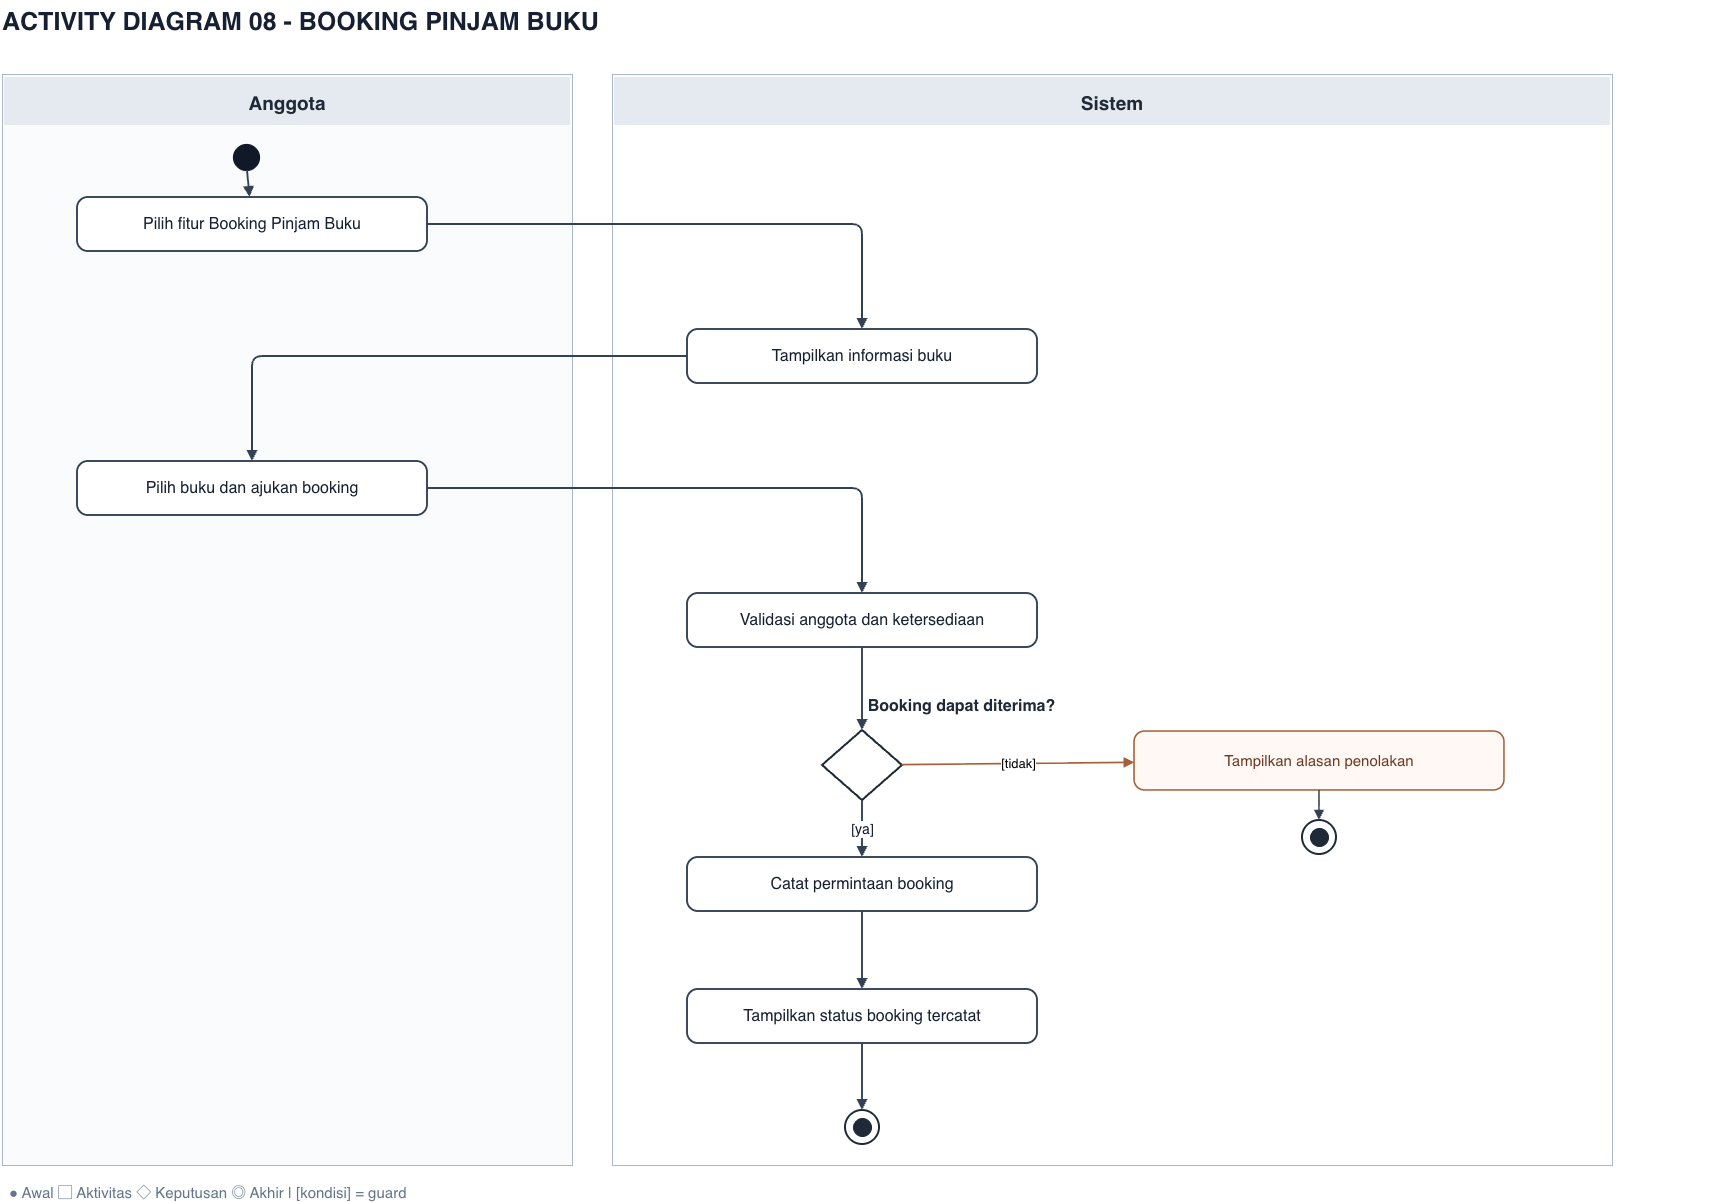

The diagram above was exported from draw.io. Its source (the exported page's mxGraphModel, read from the mxfile embedded in the PNG):
<mxGraphModel dx="1990" dy="1158" grid="1" gridSize="10" guides="1" tooltips="1" connect="1" arrows="1" fold="1" page="1" pageScale="1" pageWidth="1850" pageHeight="1359" math="0" shadow="0">
  <root>
    <mxCell id="0" />
    <mxCell id="1" parent="0" />
    <mxCell id="title" parent="1" style="text;html=1;fillColor=none;strokeColor=none;fontSize=25;fontColor=#172033;fontStyle=1;align=left;whiteSpace=wrap;" value="ACTIVITY DIAGRAM 08  -  BOOKING PINJAM BUKU" vertex="1">
      <mxGeometry height="57" width="1725" x="117.5" y="110" as="geometry" />
    </mxCell>
    <mxCell id="lane0" parent="1" style="rounded=0;fillColor=#FAFBFD;strokeColor=#AAB7C9;strokeWidth=1;connectable=0;" value="" vertex="1">
      <mxGeometry height="1091" width="570" x="120" y="184" as="geometry" />
    </mxCell>
    <mxCell id="lane_title0" parent="1" style="rounded=0;fillColor=#E5EAF0;strokeColor=none;fontColor=#1F2937;fontStyle=1;fontSize=19;align=center;verticalAlign=middle;" value="Anggota" vertex="1">
      <mxGeometry height="48" width="566" x="122" y="187" as="geometry" />
    </mxCell>
    <mxCell id="lane1" parent="1" style="rounded=0;fillColor=#FFFFFF;strokeColor=#AAB7C9;strokeWidth=1;connectable=0;" value="" vertex="1">
      <mxGeometry height="1091" width="1000" x="730" y="184" as="geometry" />
    </mxCell>
    <mxCell id="lane_title1" parent="1" style="rounded=0;fillColor=#E5EAF0;strokeColor=none;fontColor=#1F2937;fontStyle=1;fontSize=19;align=center;verticalAlign=middle;" value="Sistem" vertex="1">
      <mxGeometry height="48" width="996" x="732" y="187" as="geometry" />
    </mxCell>
    <mxCell id="legend" parent="1" style="text;html=1;strokeColor=none;fillColor=none;fontColor=#64748B;fontSize=15;align=left;" value="● Awal    ▢ Aktivitas    ◇ Keputusan    ◎ Akhir   |   [kondisi] = guard" vertex="1">
      <mxGeometry height="24" width="1400" x="125" y="1287" as="geometry" />
    </mxCell>
    <mxCell id="start" parent="1" style="ellipse;fillColor=#111827;strokeColor=#111827;strokeWidth=1.2;" value="" vertex="1">
      <mxGeometry height="26" width="26" x="351" y="254" as="geometry" />
    </mxCell>
    <mxCell id="node0" parent="1" style="rounded=1;arcSize=20;whiteSpace=wrap;html=1;fillColor=#FFFFFF;strokeColor=#334155;strokeWidth=1.9;fontColor=#172033;fontSize=16;align=center;verticalAlign=middle;spacing=7;" value="Pilih fitur Booking Pinjam Buku" vertex="1">
      <mxGeometry height="54" width="350" x="195" y="307" as="geometry" />
    </mxCell>
    <mxCell id="flow0" edge="1" parent="1" source="start" style="endArrow=block;endFill=1;edgeStyle=none;strokeColor=#334155;strokeWidth=1.9;html=1;fontSize=14;fontColor=#0F172A;labelBackgroundColor=#FFFFFF;" target="node0" value="">
      <mxGeometry relative="1" as="geometry" />
    </mxCell>
    <mxCell id="node1" parent="1" style="rounded=1;arcSize=20;whiteSpace=wrap;html=1;fillColor=#FFFFFF;strokeColor=#334155;strokeWidth=1.9;fontColor=#172033;fontSize=16;align=center;verticalAlign=middle;spacing=7;" value="Tampilkan informasi buku" vertex="1">
      <mxGeometry height="54" width="350" x="805" y="439" as="geometry" />
    </mxCell>
    <mxCell id="flow1" edge="1" parent="1" source="node0" style="endArrow=block;endFill=1;edgeStyle=orthogonalEdgeStyle;strokeColor=#334155;strokeWidth=1.9;html=1;fontSize=14;fontColor=#0F172A;labelBackgroundColor=#FFFFFF;" target="node1" value="">
      <mxGeometry relative="1" as="geometry" />
    </mxCell>
    <mxCell id="node2" parent="1" style="rounded=1;arcSize=20;whiteSpace=wrap;html=1;fillColor=#FFFFFF;strokeColor=#334155;strokeWidth=1.9;fontColor=#172033;fontSize=16;align=center;verticalAlign=middle;spacing=7;" value="Pilih buku dan ajukan booking" vertex="1">
      <mxGeometry height="54" width="350" x="195" y="571" as="geometry" />
    </mxCell>
    <mxCell id="flow2" edge="1" parent="1" source="node1" style="endArrow=block;endFill=1;edgeStyle=orthogonalEdgeStyle;strokeColor=#334155;strokeWidth=1.9;html=1;fontSize=14;fontColor=#0F172A;labelBackgroundColor=#FFFFFF;" target="node2" value="">
      <mxGeometry relative="1" as="geometry" />
    </mxCell>
    <mxCell id="node3" parent="1" style="rounded=1;arcSize=20;whiteSpace=wrap;html=1;fillColor=#FFFFFF;strokeColor=#334155;strokeWidth=1.9;fontColor=#172033;fontSize=16;align=center;verticalAlign=middle;spacing=7;" value="Validasi anggota dan ketersediaan" vertex="1">
      <mxGeometry height="54" width="350" x="805" y="703" as="geometry" />
    </mxCell>
    <mxCell id="flow3" edge="1" parent="1" source="node2" style="endArrow=block;endFill=1;edgeStyle=orthogonalEdgeStyle;strokeColor=#334155;strokeWidth=1.9;html=1;fontSize=14;fontColor=#0F172A;labelBackgroundColor=#FFFFFF;" target="node3" value="">
      <mxGeometry relative="1" as="geometry" />
    </mxCell>
    <mxCell id="node4" parent="1" style="rhombus;html=1;fillColor=#FFFFFF;strokeColor=#1F2937;strokeWidth=2;" value="" vertex="1">
      <mxGeometry height="70" width="80" x="940" y="840" as="geometry" />
    </mxCell>
    <mxCell id="label_decision4" parent="1" style="text;html=1;fillColor=none;strokeColor=none;fontSize=16;fontStyle=1;align=center;fontColor=#1F2937;whiteSpace=wrap;" value="Booking dapat diterima?" vertex="1">
      <mxGeometry height="30" width="345" x="907" y="800" as="geometry" />
    </mxCell>
    <mxCell id="flow4" edge="1" parent="1" source="node3" style="endArrow=block;endFill=1;edgeStyle=none;strokeColor=#334155;strokeWidth=1.9;html=1;fontSize=14;fontColor=#0F172A;labelBackgroundColor=#FFFFFF;" target="node4" value="">
      <mxGeometry relative="1" as="geometry" />
    </mxCell>
    <mxCell id="alt4" parent="1" style="rounded=1;arcSize=18;whiteSpace=wrap;html=1;fillColor=#FFF8F4;strokeColor=#A65F3B;strokeWidth=1.6;fontColor=#6C3B24;fontSize=15;align=center;verticalAlign=middle;spacing=7;" value="Tampilkan alasan penolakan" vertex="1">
      <mxGeometry height="59" width="370" x="1252" y="841" as="geometry" />
    </mxCell>
    <mxCell id="branch4" edge="1" parent="1" source="node4" style="endArrow=block;endFill=1;strokeColor=#A65F3B;strokeWidth=1.7;html=1;edgeStyle=none;fontSize=13;labelBackgroundColor=#FFFFFF;" target="alt4" value="[tidak]">
      <mxGeometry relative="1" as="geometry" />
    </mxCell>
    <mxCell id="altfinOuter4" parent="1" style="ellipse;fillColor=#FFFFFF;strokeColor=#1F2937;strokeWidth=2;" value="" vertex="1">
      <mxGeometry height="34" width="34" x="1420" y="930" as="geometry" />
    </mxCell>
    <mxCell id="altfinInner4" parent="1" style="ellipse;fillColor=#1F2937;strokeColor=#1F2937;strokeWidth=1;" value="" vertex="1">
      <mxGeometry height="18" width="18" x="1428" y="938" as="geometry" />
    </mxCell>
    <mxCell id="altend4" edge="1" parent="1" source="alt4" style="endArrow=block;endFill=1;strokeColor=#334155;strokeWidth=1.6;html=1;edgeStyle=none;" target="altfinOuter4" value="">
      <mxGeometry relative="1" as="geometry" />
    </mxCell>
    <mxCell id="node5" parent="1" style="rounded=1;arcSize=20;whiteSpace=wrap;html=1;fillColor=#FFFFFF;strokeColor=#334155;strokeWidth=1.9;fontColor=#172033;fontSize=16;align=center;verticalAlign=middle;spacing=7;" value="Catat permintaan booking" vertex="1">
      <mxGeometry height="54" width="350" x="805" y="967" as="geometry" />
    </mxCell>
    <mxCell id="flow5" edge="1" parent="1" source="node4" style="endArrow=block;endFill=1;edgeStyle=none;strokeColor=#334155;strokeWidth=1.9;html=1;fontSize=14;fontColor=#0F172A;labelBackgroundColor=#FFFFFF;" target="node5" value="[ya]">
      <mxGeometry relative="1" as="geometry" />
    </mxCell>
    <mxCell id="node6" parent="1" style="rounded=1;arcSize=20;whiteSpace=wrap;html=1;fillColor=#FFFFFF;strokeColor=#334155;strokeWidth=1.9;fontColor=#172033;fontSize=16;align=center;verticalAlign=middle;spacing=7;" value="Tampilkan status booking tercatat" vertex="1">
      <mxGeometry height="54" width="350" x="805" y="1099" as="geometry" />
    </mxCell>
    <mxCell id="flow6" edge="1" parent="1" source="node5" style="endArrow=block;endFill=1;edgeStyle=none;strokeColor=#334155;strokeWidth=1.9;html=1;fontSize=14;fontColor=#0F172A;labelBackgroundColor=#FFFFFF;" target="node6" value="">
      <mxGeometry relative="1" as="geometry" />
    </mxCell>
    <mxCell id="endOuter" parent="1" style="ellipse;fillColor=#FFFFFF;strokeColor=#1F2937;strokeWidth=2;" value="" vertex="1">
      <mxGeometry height="34" width="34" x="963" y="1220" as="geometry" />
    </mxCell>
    <mxCell id="endInner" parent="1" style="ellipse;fillColor=#1F2937;strokeColor=#1F2937;strokeWidth=1;" value="" vertex="1">
      <mxGeometry height="18" width="18" x="971" y="1228" as="geometry" />
    </mxCell>
    <mxCell id="endpath" edge="1" parent="1" source="node6" style="endArrow=block;endFill=1;strokeColor=#334155;strokeWidth=1.9;html=1;edgeStyle=none;" target="endOuter" value="">
      <mxGeometry relative="1" as="geometry" />
    </mxCell>
  </root>
</mxGraphModel>